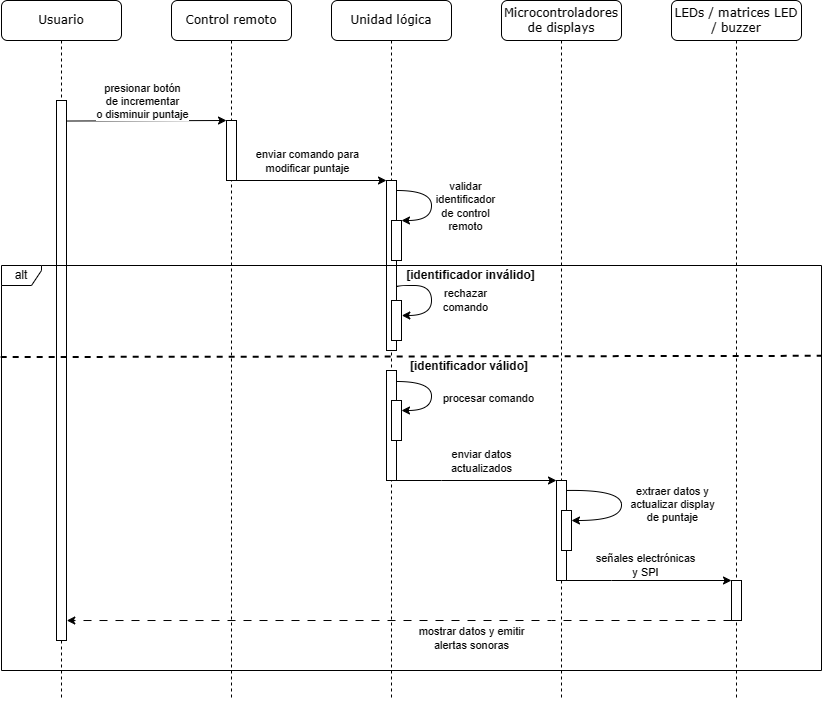

The diagram above was exported from draw.io. Its source (the exported page's mxGraphModel, read from the mxfile embedded in the PNG):
<mxGraphModel dx="1809" dy="1066" grid="1" gridSize="10" guides="1" tooltips="1" connect="1" arrows="1" fold="1" page="1" pageScale="1" pageWidth="850" pageHeight="1100" math="0" shadow="0">
  <root>
    <mxCell id="0" />
    <mxCell id="1" parent="0" />
    <mxCell id="2" value="Control remoto" style="shape=umlLifeline;perimeter=lifelinePerimeter;whiteSpace=wrap;html=1;container=1;collapsible=0;recursiveResize=0;outlineConnect=0;rounded=1;shadow=0;comic=0;labelBackgroundColor=none;strokeWidth=1;fontFamily=Verdana;fontSize=12;align=center;" vertex="1" parent="1">
      <mxGeometry x="240" y="110" width="120" height="700" as="geometry" />
    </mxCell>
    <mxCell id="3" value="" style="rounded=0;whiteSpace=wrap;html=1;" vertex="1" parent="2">
      <mxGeometry x="55" y="120" width="10" height="60" as="geometry" />
    </mxCell>
    <mxCell id="4" value="Unidad lógica" style="shape=umlLifeline;perimeter=lifelinePerimeter;whiteSpace=wrap;html=1;container=1;collapsible=0;recursiveResize=0;outlineConnect=0;rounded=1;shadow=0;comic=0;labelBackgroundColor=none;strokeWidth=1;fontFamily=Verdana;fontSize=12;align=center;" vertex="1" parent="1">
      <mxGeometry x="400" y="110" width="120" height="700" as="geometry" />
    </mxCell>
    <mxCell id="5" value="" style="rounded=0;whiteSpace=wrap;html=1;" vertex="1" parent="4">
      <mxGeometry x="55" y="370" width="10" height="110" as="geometry" />
    </mxCell>
    <mxCell id="6" value="" style="rounded=0;whiteSpace=wrap;html=1;" vertex="1" parent="4">
      <mxGeometry x="55" y="180" width="10" height="170" as="geometry" />
    </mxCell>
    <mxCell id="7" value="" style="endArrow=classic;html=1;rounded=0;exitX=1.03;exitY=0.151;exitDx=0;exitDy=0;edgeStyle=orthogonalEdgeStyle;curved=1;entryX=1;entryY=0;entryDx=0;entryDy=0;exitPerimeter=0;" edge="1" parent="4" target="9">
      <mxGeometry width="50" height="50" relative="1" as="geometry">
        <mxPoint x="65.12999999999995" y="189.99999999999997" as="sourcePoint" />
        <mxPoint x="64.99999999999996" y="226.17999999999998" as="targetPoint" />
        <Array as="points">
          <mxPoint x="100" y="190" />
          <mxPoint x="100" y="220" />
        </Array>
      </mxGeometry>
    </mxCell>
    <mxCell id="8" value="validar &lt;br&gt;identificador&lt;br&gt;de control&lt;br&gt;remoto" style="edgeLabel;html=1;align=center;verticalAlign=middle;resizable=0;points=[];" vertex="1" connectable="0" parent="7">
      <mxGeometry x="-0.1339" y="-1" relative="1" as="geometry">
        <mxPoint x="34" y="9" as="offset" />
      </mxGeometry>
    </mxCell>
    <mxCell id="9" value="" style="rounded=0;whiteSpace=wrap;html=1;" vertex="1" parent="4">
      <mxGeometry x="60" y="220" width="10" height="40" as="geometry" />
    </mxCell>
    <mxCell id="10" value="[identificador inválido]" style="text;html=1;strokeColor=none;fillColor=none;align=center;verticalAlign=middle;whiteSpace=wrap;rounded=0;fontStyle=1" vertex="1" parent="4">
      <mxGeometry x="74.5" y="265" width="131" height="20" as="geometry" />
    </mxCell>
    <mxCell id="11" value="[identificador válido]" style="text;html=1;strokeColor=none;fillColor=none;align=center;verticalAlign=middle;whiteSpace=wrap;rounded=0;fontStyle=1" vertex="1" parent="4">
      <mxGeometry x="74.5" y="356" width="128.12" height="20" as="geometry" />
    </mxCell>
    <mxCell id="12" value="" style="rounded=0;whiteSpace=wrap;html=1;" vertex="1" parent="4">
      <mxGeometry x="60" y="300" width="10" height="40" as="geometry" />
    </mxCell>
    <mxCell id="13" value="" style="endArrow=classic;html=1;rounded=0;exitX=1.019;exitY=0.627;exitDx=0;exitDy=0;edgeStyle=orthogonalEdgeStyle;curved=1;entryX=1.032;entryY=0.375;entryDx=0;entryDy=0;entryPerimeter=0;exitPerimeter=0;" edge="1" parent="4" source="6" target="12">
      <mxGeometry width="50" height="50" relative="1" as="geometry">
        <mxPoint x="64.99999999999994" y="285" as="sourcePoint" />
        <mxPoint x="69.87" y="315" as="targetPoint" />
        <Array as="points">
          <mxPoint x="65" y="285" />
          <mxPoint x="100" y="285" />
          <mxPoint x="100" y="315" />
        </Array>
      </mxGeometry>
    </mxCell>
    <mxCell id="14" value="rechazar &lt;br&gt;comando" style="edgeLabel;html=1;align=center;verticalAlign=middle;resizable=0;points=[];" vertex="1" connectable="0" parent="13">
      <mxGeometry x="-0.1339" y="-1" relative="1" as="geometry">
        <mxPoint x="34" y="9" as="offset" />
      </mxGeometry>
    </mxCell>
    <mxCell id="15" value="" style="rounded=0;whiteSpace=wrap;html=1;" vertex="1" parent="4">
      <mxGeometry x="60" y="400" width="10" height="40" as="geometry" />
    </mxCell>
    <mxCell id="16" value="" style="endArrow=classic;html=1;rounded=0;edgeStyle=orthogonalEdgeStyle;curved=1;" edge="1" parent="4" source="5">
      <mxGeometry width="50" height="50" relative="1" as="geometry">
        <mxPoint x="70" y="381" as="sourcePoint" />
        <mxPoint x="70" y="410" as="targetPoint" />
        <Array as="points">
          <mxPoint x="100" y="381" />
          <mxPoint x="100" y="410" />
        </Array>
      </mxGeometry>
    </mxCell>
    <mxCell id="17" value="procesar comando" style="edgeLabel;html=1;align=center;verticalAlign=middle;resizable=0;points=[];" vertex="1" connectable="0" parent="16">
      <mxGeometry x="-0.1339" y="-1" relative="1" as="geometry">
        <mxPoint x="57" y="11" as="offset" />
      </mxGeometry>
    </mxCell>
    <mxCell id="18" value="Microcontroladores de displays" style="shape=umlLifeline;perimeter=lifelinePerimeter;whiteSpace=wrap;html=1;container=1;collapsible=0;recursiveResize=0;outlineConnect=0;rounded=1;shadow=0;comic=0;labelBackgroundColor=none;strokeWidth=1;fontFamily=Verdana;fontSize=12;align=center;size=40;" vertex="1" parent="1">
      <mxGeometry x="570" y="110" width="120" height="700" as="geometry" />
    </mxCell>
    <mxCell id="19" value="LEDs / matrices LED / buzzer" style="shape=umlLifeline;perimeter=lifelinePerimeter;whiteSpace=wrap;html=1;container=1;collapsible=0;recursiveResize=0;outlineConnect=0;rounded=1;shadow=0;comic=0;labelBackgroundColor=none;strokeWidth=1;fontFamily=Verdana;fontSize=12;align=center;" vertex="1" parent="1">
      <mxGeometry x="740" y="110" width="130" height="700" as="geometry" />
    </mxCell>
    <mxCell id="20" value="Usuario" style="shape=umlLifeline;perimeter=lifelinePerimeter;whiteSpace=wrap;html=1;container=1;collapsible=0;recursiveResize=0;outlineConnect=0;rounded=1;shadow=0;comic=0;labelBackgroundColor=none;strokeWidth=1;fontFamily=Verdana;fontSize=12;align=center;" vertex="1" parent="1">
      <mxGeometry x="70" y="110" width="120" height="700" as="geometry" />
    </mxCell>
    <mxCell id="21" value="" style="rounded=0;whiteSpace=wrap;html=1;" vertex="1" parent="20">
      <mxGeometry x="55" y="100" width="10" height="540" as="geometry" />
    </mxCell>
    <mxCell id="22" value="" style="endArrow=classic;html=1;rounded=0;exitX=1.032;exitY=0.038;exitDx=0;exitDy=0;exitPerimeter=0;entryX=0;entryY=0;entryDx=0;entryDy=0;" edge="1" source="21" target="3" parent="1">
      <mxGeometry width="50" height="50" relative="1" as="geometry">
        <mxPoint x="300" y="230" as="sourcePoint" />
        <mxPoint x="350" y="180" as="targetPoint" />
      </mxGeometry>
    </mxCell>
    <mxCell id="23" value="presionar botón &lt;br&gt;de incrementar &lt;br&gt;o disminuir puntaje" style="edgeLabel;html=1;align=center;verticalAlign=middle;resizable=0;points=[];" vertex="1" connectable="0" parent="22">
      <mxGeometry x="-0.1339" y="-1" relative="1" as="geometry">
        <mxPoint x="6" y="-21" as="offset" />
      </mxGeometry>
    </mxCell>
    <mxCell id="24" value="" style="endArrow=classic;html=1;rounded=0;exitX=1;exitY=1;exitDx=0;exitDy=0;entryX=0;entryY=0;entryDx=0;entryDy=0;" edge="1" source="3" target="6" parent="1">
      <mxGeometry width="50" height="50" relative="1" as="geometry">
        <mxPoint x="320" y="290" as="sourcePoint" />
        <mxPoint x="450" y="290" as="targetPoint" />
      </mxGeometry>
    </mxCell>
    <mxCell id="25" value="enviar comando para&lt;br&gt;modificar puntaje" style="edgeLabel;html=1;align=center;verticalAlign=middle;resizable=0;points=[];" vertex="1" connectable="0" parent="24">
      <mxGeometry x="-0.1339" y="-1" relative="1" as="geometry">
        <mxPoint x="6" y="-21" as="offset" />
      </mxGeometry>
    </mxCell>
    <mxCell id="26" value="alt" style="shape=umlFrame;whiteSpace=wrap;html=1;pointerEvents=0;width=40;height=20;" vertex="1" parent="1">
      <mxGeometry x="70" y="375" width="820" height="405" as="geometry" />
    </mxCell>
    <mxCell id="27" style="edgeStyle=orthogonalEdgeStyle;rounded=0;orthogonalLoop=1;jettySize=auto;html=1;exitX=1;exitY=1;exitDx=0;exitDy=0;entryX=0;entryY=0;entryDx=0;entryDy=0;" edge="1" source="29" target="37" parent="1">
      <mxGeometry relative="1" as="geometry">
        <Array as="points">
          <mxPoint x="680" y="690" />
          <mxPoint x="680" y="690" />
        </Array>
      </mxGeometry>
    </mxCell>
    <mxCell id="28" value="señales electrónicas &lt;br&gt;y SPI" style="edgeLabel;html=1;align=center;verticalAlign=middle;resizable=0;points=[];" vertex="1" connectable="0" parent="27">
      <mxGeometry x="-0.1849" y="-2" relative="1" as="geometry">
        <mxPoint x="11" y="-18" as="offset" />
      </mxGeometry>
    </mxCell>
    <mxCell id="29" value="" style="rounded=0;whiteSpace=wrap;html=1;" vertex="1" parent="1">
      <mxGeometry x="625" y="590" width="10" height="100" as="geometry" />
    </mxCell>
    <mxCell id="30" style="edgeStyle=orthogonalEdgeStyle;rounded=0;orthogonalLoop=1;jettySize=auto;html=1;entryX=0;entryY=0;entryDx=0;entryDy=0;" edge="1" target="29" parent="1">
      <mxGeometry relative="1" as="geometry">
        <Array as="points">
          <mxPoint x="510" y="590" />
          <mxPoint x="510" y="590" />
        </Array>
        <mxPoint x="465" y="590" as="sourcePoint" />
      </mxGeometry>
    </mxCell>
    <mxCell id="31" value="enviar datos &lt;br&gt;actualizados" style="edgeLabel;html=1;align=center;verticalAlign=middle;resizable=0;points=[];" vertex="1" connectable="0" parent="30">
      <mxGeometry x="-0.0984" relative="1" as="geometry">
        <mxPoint x="13" y="-20" as="offset" />
      </mxGeometry>
    </mxCell>
    <mxCell id="32" value="" style="rounded=0;whiteSpace=wrap;html=1;" vertex="1" parent="1">
      <mxGeometry x="630" y="620" width="10" height="40" as="geometry" />
    </mxCell>
    <mxCell id="33" value="" style="endArrow=classic;html=1;rounded=0;edgeStyle=orthogonalEdgeStyle;curved=1;entryX=1;entryY=0.25;entryDx=0;entryDy=0;" edge="1" target="32" parent="1">
      <mxGeometry width="50" height="50" relative="1" as="geometry">
        <mxPoint x="635" y="600" as="sourcePoint" />
        <mxPoint x="660" y="619" as="targetPoint" />
        <Array as="points">
          <mxPoint x="690" y="599" />
          <mxPoint x="690" y="630" />
        </Array>
      </mxGeometry>
    </mxCell>
    <mxCell id="34" value="extraer datos y &lt;br&gt;actualizar display&lt;br&gt;de puntaje" style="edgeLabel;html=1;align=center;verticalAlign=middle;resizable=0;points=[];" vertex="1" connectable="0" parent="33">
      <mxGeometry x="-0.1339" y="-1" relative="1" as="geometry">
        <mxPoint x="51" y="11" as="offset" />
      </mxGeometry>
    </mxCell>
    <mxCell id="35" style="edgeStyle=orthogonalEdgeStyle;rounded=0;orthogonalLoop=1;jettySize=auto;html=1;exitX=0;exitY=1;exitDx=0;exitDy=0;entryX=1.028;entryY=0.963;entryDx=0;entryDy=0;entryPerimeter=0;dashed=1;dashPattern=8 8;" edge="1" source="37" target="21" parent="1">
      <mxGeometry relative="1" as="geometry">
        <Array as="points">
          <mxPoint x="620" y="730" />
          <mxPoint x="620" y="730" />
        </Array>
      </mxGeometry>
    </mxCell>
    <mxCell id="36" value="mostrar datos y emitir &lt;br&gt;alertas sonoras" style="edgeLabel;html=1;align=center;verticalAlign=middle;resizable=0;points=[];" vertex="1" connectable="0" parent="35">
      <mxGeometry x="-0.2968" relative="1" as="geometry">
        <mxPoint x="-26" y="17" as="offset" />
      </mxGeometry>
    </mxCell>
    <mxCell id="37" value="" style="rounded=0;whiteSpace=wrap;html=1;" vertex="1" parent="1">
      <mxGeometry x="800" y="690" width="10" height="40" as="geometry" />
    </mxCell>
    <mxCell id="38" value="" style="endArrow=none;dashed=1;html=1;strokeWidth=2;rounded=0;exitX=-0.001;exitY=0.226;exitDx=0;exitDy=0;exitPerimeter=0;entryX=1;entryY=0.223;entryDx=0;entryDy=0;entryPerimeter=0;" edge="1" source="26" target="26" parent="1">
      <mxGeometry width="50" height="50" relative="1" as="geometry">
        <mxPoint x="410.23" y="461.16999999999985" as="sourcePoint" />
        <mxPoint x="900" y="462" as="targetPoint" />
      </mxGeometry>
    </mxCell>
  </root>
</mxGraphModel>